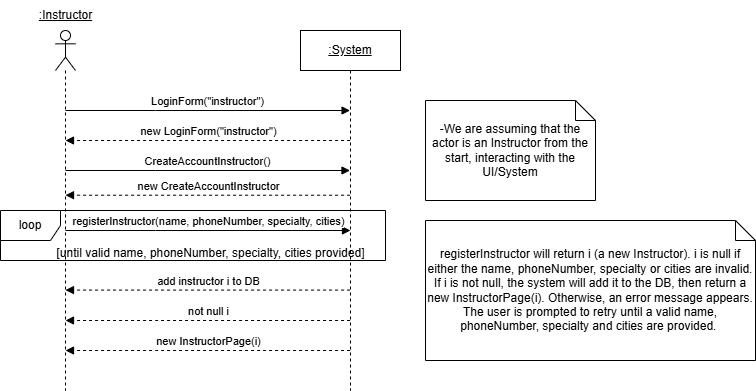

The diagram above was exported from draw.io. Its source (the exported page's mxGraphModel, read from the mxfile embedded in the PNG):
<mxGraphModel dx="954" dy="558" grid="1" gridSize="10" guides="1" tooltips="1" connect="1" arrows="1" fold="1" page="1" pageScale="1" pageWidth="850" pageHeight="1100" math="0" shadow="0">
  <root>
    <mxCell id="0" />
    <mxCell id="1" parent="0" />
    <mxCell id="aM9ryv3xv72pqoxQDRHE-7" value="CreateAccountInstructor()" style="html=1;verticalAlign=bottom;endArrow=block;edgeStyle=elbowEdgeStyle;elbow=vertical;curved=0;rounded=0;" parent="1" edge="1">
      <mxGeometry relative="1" as="geometry">
        <mxPoint x="89.92857142857144" y="190" as="sourcePoint" />
        <Array as="points">
          <mxPoint x="180" y="190" />
        </Array>
        <mxPoint x="374.5" y="190" as="targetPoint" />
        <mxPoint as="offset" />
      </mxGeometry>
    </mxCell>
    <mxCell id="QT0idfkxXLzTyoDSYEQH-2" value="" style="shape=umlLifeline;perimeter=lifelinePerimeter;whiteSpace=wrap;html=1;container=1;dropTarget=0;collapsible=0;recursiveResize=0;outlineConnect=0;portConstraint=eastwest;newEdgeStyle={&quot;curved&quot;:0,&quot;rounded&quot;:0};participant=umlActor;" parent="1" vertex="1">
      <mxGeometry x="80" y="50" width="20" height="360" as="geometry" />
    </mxCell>
    <mxCell id="QT0idfkxXLzTyoDSYEQH-3" value="&lt;u&gt;:Instructor&lt;/u&gt;" style="text;html=1;align=center;verticalAlign=middle;resizable=0;points=[];autosize=1;strokeColor=none;fillColor=none;" parent="1" vertex="1">
      <mxGeometry x="50" y="20" width="80" height="30" as="geometry" />
    </mxCell>
    <mxCell id="QT0idfkxXLzTyoDSYEQH-4" value="&lt;u&gt;:System&lt;/u&gt;" style="shape=umlLifeline;perimeter=lifelinePerimeter;whiteSpace=wrap;html=1;container=1;dropTarget=0;collapsible=0;recursiveResize=0;outlineConnect=0;portConstraint=eastwest;newEdgeStyle={&quot;curved&quot;:0,&quot;rounded&quot;:0};" parent="1" vertex="1">
      <mxGeometry x="325" y="50" width="100" height="360" as="geometry" />
    </mxCell>
    <mxCell id="QT0idfkxXLzTyoDSYEQH-8" value="-We are assuming that the actor is an Instructor from the start, interacting with the UI/System" style="shape=note;size=20;whiteSpace=wrap;html=1;" parent="1" vertex="1">
      <mxGeometry x="450" y="120" width="170" height="100" as="geometry" />
    </mxCell>
    <mxCell id="QT0idfkxXLzTyoDSYEQH-14" value="registerInstructor(name, phoneNumber, specialty, cities)" style="html=1;verticalAlign=bottom;endArrow=block;edgeStyle=elbowEdgeStyle;elbow=vertical;curved=0;rounded=0;" parent="1" edge="1">
      <mxGeometry relative="1" as="geometry">
        <mxPoint x="90" y="250" as="sourcePoint" />
        <Array as="points">
          <mxPoint x="180" y="250" />
        </Array>
        <mxPoint x="375" y="250" as="targetPoint" />
      </mxGeometry>
    </mxCell>
    <mxCell id="QT0idfkxXLzTyoDSYEQH-15" value="LoginForm(&quot;instructor&quot;)" style="html=1;verticalAlign=bottom;endArrow=block;edgeStyle=elbowEdgeStyle;elbow=vertical;curved=0;rounded=0;" parent="1" edge="1">
      <mxGeometry x="0.0003" relative="1" as="geometry">
        <mxPoint x="89.99857142857144" y="130" as="sourcePoint" />
        <Array as="points">
          <mxPoint x="180.07" y="130" />
        </Array>
        <mxPoint x="374.57" y="130" as="targetPoint" />
        <mxPoint as="offset" />
      </mxGeometry>
    </mxCell>
    <mxCell id="QT0idfkxXLzTyoDSYEQH-16" value="not null i" style="html=1;verticalAlign=bottom;endArrow=block;edgeStyle=elbowEdgeStyle;elbow=vertical;curved=0;rounded=0;dashed=1;" parent="1" edge="1">
      <mxGeometry relative="1" as="geometry">
        <mxPoint x="374.57" y="340" as="sourcePoint" />
        <Array as="points">
          <mxPoint x="180.07" y="340" />
        </Array>
        <mxPoint x="89.99857142857144" y="340" as="targetPoint" />
        <mxPoint as="offset" />
      </mxGeometry>
    </mxCell>
    <mxCell id="QT0idfkxXLzTyoDSYEQH-17" value="new LoginForm(&quot;instructor&quot;)" style="html=1;verticalAlign=bottom;endArrow=block;edgeStyle=elbowEdgeStyle;elbow=vertical;curved=0;rounded=0;dashed=1;" parent="1" edge="1">
      <mxGeometry x="0.0003" relative="1" as="geometry">
        <mxPoint x="374.57" y="160" as="sourcePoint" />
        <Array as="points">
          <mxPoint x="180.07" y="160" />
        </Array>
        <mxPoint x="89.99857142857144" y="160" as="targetPoint" />
        <mxPoint as="offset" />
      </mxGeometry>
    </mxCell>
    <mxCell id="QT0idfkxXLzTyoDSYEQH-18" value="new CreateAccountInstructor" style="html=1;verticalAlign=bottom;endArrow=block;edgeStyle=elbowEdgeStyle;elbow=vertical;curved=0;rounded=0;dashed=1;" parent="1" edge="1">
      <mxGeometry x="0.0003" relative="1" as="geometry">
        <mxPoint x="374.57" y="214.71" as="sourcePoint" />
        <Array as="points">
          <mxPoint x="180.07" y="214.71" />
        </Array>
        <mxPoint x="89.99857142857144" y="214.71" as="targetPoint" />
        <mxPoint as="offset" />
      </mxGeometry>
    </mxCell>
    <mxCell id="QT0idfkxXLzTyoDSYEQH-19" value="new InstructorPage(i)" style="html=1;verticalAlign=bottom;endArrow=block;edgeStyle=elbowEdgeStyle;elbow=vertical;curved=0;rounded=0;dashed=1;" parent="1" edge="1">
      <mxGeometry relative="1" as="geometry">
        <mxPoint x="374.57" y="370" as="sourcePoint" />
        <Array as="points">
          <mxPoint x="180.07" y="370" />
        </Array>
        <mxPoint x="89.99857142857144" y="370" as="targetPoint" />
        <mxPoint as="offset" />
      </mxGeometry>
    </mxCell>
    <mxCell id="wPXZ8VNcLeqiLXzsY5N9-1" value="registerInstructor will return i (a new Instructor). i is null if either the name, phoneNumber, specialty or cities are invalid. If i is not null, the system will add it to the DB, then return a new InstructorPage(i). Otherwise, an error message appears. The user is prompted to retry until a valid name, phoneNumber, specialty and cities are provided.&amp;nbsp;" style="shape=note;size=20;whiteSpace=wrap;html=1;" parent="1" vertex="1">
      <mxGeometry x="450" y="240" width="330" height="140" as="geometry" />
    </mxCell>
    <mxCell id="wPXZ8VNcLeqiLXzsY5N9-2" value="loop" style="shape=umlFrame;whiteSpace=wrap;html=1;pointerEvents=0;" parent="1" vertex="1">
      <mxGeometry x="25" y="230" width="385" height="50" as="geometry" />
    </mxCell>
    <mxCell id="wPXZ8VNcLeqiLXzsY5N9-3" value="[until valid name, phoneNumber, specialty, cities provided]" style="text;html=1;align=center;verticalAlign=middle;resizable=0;points=[];autosize=1;strokeColor=none;fillColor=none;" parent="1" vertex="1">
      <mxGeometry x="70" y="258" width="330" height="30" as="geometry" />
    </mxCell>
    <mxCell id="oGvw950iAu8WIAvhZEcl-2" value="add instructor i to DB" style="html=1;verticalAlign=bottom;endArrow=block;edgeStyle=elbowEdgeStyle;elbow=vertical;curved=0;rounded=0;dashed=1;" parent="1" edge="1">
      <mxGeometry relative="1" as="geometry">
        <mxPoint x="374.57" y="309.58" as="sourcePoint" />
        <Array as="points">
          <mxPoint x="180.07" y="309.58" />
        </Array>
        <mxPoint x="89.99857142857144" y="309.58" as="targetPoint" />
        <mxPoint as="offset" />
      </mxGeometry>
    </mxCell>
  </root>
</mxGraphModel>